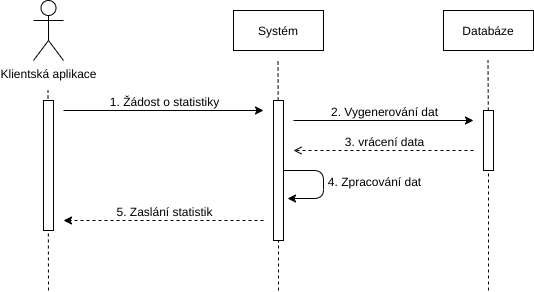

The diagram above was exported from draw.io. Its source (the exported page's mxGraphModel, read from the mxfile embedded in the PNG):
<mxGraphModel dx="1422" dy="774" grid="1" gridSize="10" guides="1" tooltips="1" connect="1" arrows="1" fold="1" page="1" pageScale="1" pageWidth="192000" pageHeight="108000" math="0" shadow="0">
  <root>
    <mxCell id="0" />
    <mxCell id="1" parent="0" />
    <mxCell id="oM9XufygJKRdlL9ZjbB3-1" value="Klientská aplikace" style="shape=umlActor;verticalLabelPosition=bottom;labelBackgroundColor=#ffffff;verticalAlign=top;html=1;outlineConnect=0;" parent="1" vertex="1">
      <mxGeometry x="50" y="40" width="30" height="60" as="geometry" />
    </mxCell>
    <mxCell id="oM9XufygJKRdlL9ZjbB3-3" value="" style="endArrow=none;dashed=1;html=1;" parent="1" edge="1">
      <mxGeometry width="50" height="50" relative="1" as="geometry">
        <mxPoint x="65" y="330" as="sourcePoint" />
        <mxPoint x="64.5" y="130" as="targetPoint" />
      </mxGeometry>
    </mxCell>
    <mxCell id="oM9XufygJKRdlL9ZjbB3-4" value="Systém" style="rounded=0;whiteSpace=wrap;html=1;" parent="1" vertex="1">
      <mxGeometry x="250" y="50" width="90" height="40" as="geometry" />
    </mxCell>
    <mxCell id="oM9XufygJKRdlL9ZjbB3-5" value="" style="endArrow=none;dashed=1;html=1;" parent="1" source="oM9XufygJKRdlL9ZjbB3-14" edge="1">
      <mxGeometry width="50" height="50" relative="1" as="geometry">
        <mxPoint x="295" y="720" as="sourcePoint" />
        <mxPoint x="294.5" y="100" as="targetPoint" />
      </mxGeometry>
    </mxCell>
    <mxCell id="oM9XufygJKRdlL9ZjbB3-6" value="" style="endArrow=classic;html=1;" parent="1" edge="1">
      <mxGeometry width="50" height="50" relative="1" as="geometry">
        <mxPoint x="80" y="150" as="sourcePoint" />
        <mxPoint x="280" y="150" as="targetPoint" />
      </mxGeometry>
    </mxCell>
    <mxCell id="oM9XufygJKRdlL9ZjbB3-13" value="1. Žádost o statistiky" style="edgeLabel;html=1;align=center;verticalAlign=middle;resizable=0;points=[];fontSize=12;" parent="oM9XufygJKRdlL9ZjbB3-6" vertex="1" connectable="0">
      <mxGeometry x="0.4" relative="1" as="geometry">
        <mxPoint x="-40" y="-10" as="offset" />
      </mxGeometry>
    </mxCell>
    <mxCell id="oM9XufygJKRdlL9ZjbB3-10" value="" style="rounded=0;whiteSpace=wrap;html=1;" parent="1" vertex="1">
      <mxGeometry x="60" y="140" width="10" height="130" as="geometry" />
    </mxCell>
    <mxCell id="oM9XufygJKRdlL9ZjbB3-14" value="" style="rounded=0;whiteSpace=wrap;html=1;fontSize=12;" parent="1" vertex="1">
      <mxGeometry x="290" y="140" width="10" height="140" as="geometry" />
    </mxCell>
    <mxCell id="oM9XufygJKRdlL9ZjbB3-15" value="" style="endArrow=none;dashed=1;html=1;" parent="1" target="oM9XufygJKRdlL9ZjbB3-14" edge="1">
      <mxGeometry width="50" height="50" relative="1" as="geometry">
        <mxPoint x="295" y="330" as="sourcePoint" />
        <mxPoint x="294.5" y="100" as="targetPoint" />
      </mxGeometry>
    </mxCell>
    <mxCell id="oM9XufygJKRdlL9ZjbB3-21" value="Databáze" style="rounded=0;whiteSpace=wrap;html=1;fontSize=12;" parent="1" vertex="1">
      <mxGeometry x="460" y="50" width="90" height="40" as="geometry" />
    </mxCell>
    <mxCell id="oM9XufygJKRdlL9ZjbB3-22" value="" style="endArrow=none;dashed=1;html=1;" parent="1" source="oM9XufygJKRdlL9ZjbB3-25" edge="1">
      <mxGeometry width="50" height="50" relative="1" as="geometry">
        <mxPoint x="505" y="720" as="sourcePoint" />
        <mxPoint x="504.5" y="100" as="targetPoint" />
      </mxGeometry>
    </mxCell>
    <mxCell id="oM9XufygJKRdlL9ZjbB3-23" value="" style="endArrow=classic;html=1;fontSize=12;" parent="1" edge="1">
      <mxGeometry width="50" height="50" relative="1" as="geometry">
        <mxPoint x="310" y="160" as="sourcePoint" />
        <mxPoint x="490" y="160" as="targetPoint" />
      </mxGeometry>
    </mxCell>
    <mxCell id="oM9XufygJKRdlL9ZjbB3-24" value="2. Vygenerování dat" style="edgeLabel;html=1;align=center;verticalAlign=middle;resizable=0;points=[];fontSize=12;" parent="oM9XufygJKRdlL9ZjbB3-23" vertex="1" connectable="0">
      <mxGeometry x="0.4909" y="-2" relative="1" as="geometry">
        <mxPoint x="-44" y="-12" as="offset" />
      </mxGeometry>
    </mxCell>
    <mxCell id="oM9XufygJKRdlL9ZjbB3-25" value="" style="rounded=0;whiteSpace=wrap;html=1;fontSize=12;" parent="1" vertex="1">
      <mxGeometry x="500" y="150" width="10" height="60" as="geometry" />
    </mxCell>
    <mxCell id="oM9XufygJKRdlL9ZjbB3-26" value="" style="endArrow=none;dashed=1;html=1;" parent="1" target="oM9XufygJKRdlL9ZjbB3-25" edge="1">
      <mxGeometry width="50" height="50" relative="1" as="geometry">
        <mxPoint x="505" y="330" as="sourcePoint" />
        <mxPoint x="504.5" y="100" as="targetPoint" />
      </mxGeometry>
    </mxCell>
    <mxCell id="oM9XufygJKRdlL9ZjbB3-27" value="" style="endArrow=open;html=1;fontSize=12;dashed=1;endFill=0;" parent="1" edge="1">
      <mxGeometry width="50" height="50" relative="1" as="geometry">
        <mxPoint x="490" y="190" as="sourcePoint" />
        <mxPoint x="310" y="190" as="targetPoint" />
      </mxGeometry>
    </mxCell>
    <mxCell id="oM9XufygJKRdlL9ZjbB3-28" value="3. vrácení data" style="edgeLabel;html=1;align=center;verticalAlign=middle;resizable=0;points=[];fontSize=12;" parent="oM9XufygJKRdlL9ZjbB3-27" vertex="1" connectable="0">
      <mxGeometry x="-0.2667" y="2" relative="1" as="geometry">
        <mxPoint x="-24" y="-12" as="offset" />
      </mxGeometry>
    </mxCell>
    <mxCell id="oM9XufygJKRdlL9ZjbB3-29" value="" style="endArrow=classic;html=1;dashed=1;fontSize=12;" parent="1" edge="1">
      <mxGeometry width="50" height="50" relative="1" as="geometry">
        <mxPoint x="280" y="260" as="sourcePoint" />
        <mxPoint x="80" y="260" as="targetPoint" />
      </mxGeometry>
    </mxCell>
    <mxCell id="oM9XufygJKRdlL9ZjbB3-30" value="5. Zaslání statistik" style="edgeLabel;html=1;align=center;verticalAlign=middle;resizable=0;points=[];fontSize=12;" parent="oM9XufygJKRdlL9ZjbB3-29" vertex="1" connectable="0">
      <mxGeometry x="-0.7556" relative="1" as="geometry">
        <mxPoint x="-76" y="-10" as="offset" />
      </mxGeometry>
    </mxCell>
    <mxCell id="oM9XufygJKRdlL9ZjbB3-32" value="" style="endArrow=classic;html=1;entryX=1.4;entryY=0.7;entryDx=0;entryDy=0;entryPerimeter=0;" parent="1" target="oM9XufygJKRdlL9ZjbB3-14" edge="1">
      <mxGeometry width="50" height="50" relative="1" as="geometry">
        <mxPoint x="300" y="210" as="sourcePoint" />
        <mxPoint x="350" y="270" as="targetPoint" />
        <Array as="points">
          <mxPoint x="340" y="210" />
          <mxPoint x="340" y="238" />
        </Array>
      </mxGeometry>
    </mxCell>
    <mxCell id="oM9XufygJKRdlL9ZjbB3-33" value="4. Zpracování dat" style="edgeLabel;html=1;align=center;verticalAlign=middle;resizable=0;points=[];fontSize=12;" parent="oM9XufygJKRdlL9ZjbB3-32" vertex="1" connectable="0">
      <mxGeometry x="0.4" relative="1" as="geometry">
        <mxPoint x="55" y="-18" as="offset" />
      </mxGeometry>
    </mxCell>
  </root>
</mxGraphModel>